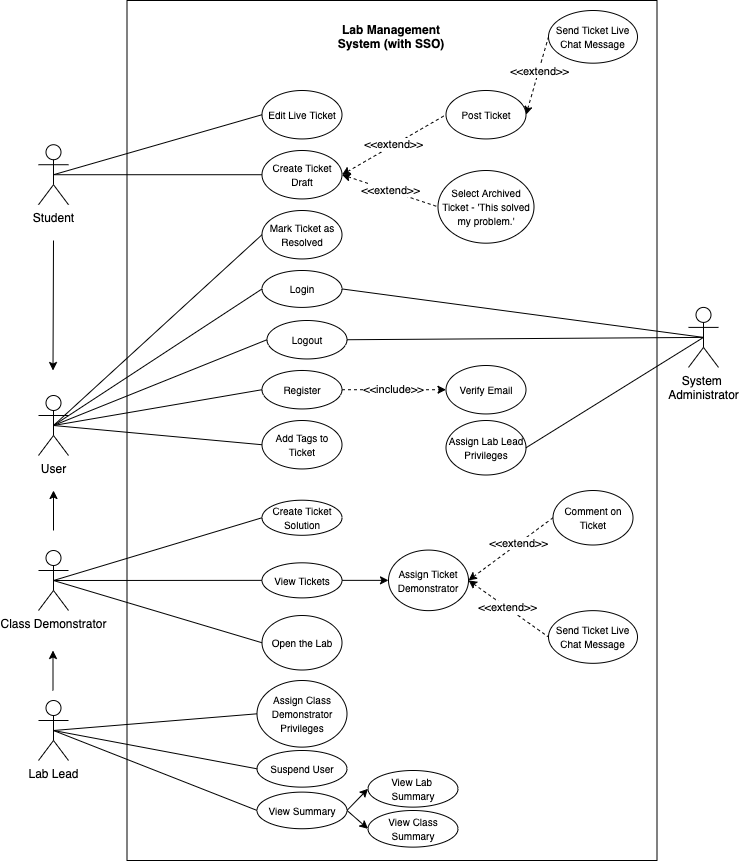

The diagram above was exported from draw.io. Its source (the exported page's mxGraphModel, read from the mxfile embedded in the PNG):
<mxGraphModel dx="1106" dy="1919" grid="1" gridSize="10" guides="1" tooltips="1" connect="1" arrows="1" fold="1" page="1" pageScale="1" pageWidth="827" pageHeight="1169" math="0" shadow="0">
  <root>
    <mxCell id="0" />
    <mxCell id="1" parent="0" />
    <mxCell id="zF8ldiBTiE3mbd7ZUY5Z-3" value="" style="group" parent="1" vertex="1" connectable="0">
      <mxGeometry x="148.5" y="-30" width="530" height="860" as="geometry" />
    </mxCell>
    <mxCell id="zF8ldiBTiE3mbd7ZUY5Z-1" value="" style="rounded=0;whiteSpace=wrap;html=1;" parent="zF8ldiBTiE3mbd7ZUY5Z-3" vertex="1">
      <mxGeometry width="530" height="860.0000000000002" as="geometry" />
    </mxCell>
    <mxCell id="zF8ldiBTiE3mbd7ZUY5Z-2" value="&lt;b&gt;Lab Management System (with SSO)&lt;/b&gt;" style="text;html=1;strokeColor=none;fillColor=none;align=center;verticalAlign=middle;whiteSpace=wrap;rounded=0;" parent="zF8ldiBTiE3mbd7ZUY5Z-3" vertex="1">
      <mxGeometry x="205" y="24.22535211267606" width="118" height="24.22535211267606" as="geometry" />
    </mxCell>
    <mxCell id="zF8ldiBTiE3mbd7ZUY5Z-91" value="&amp;lt;&amp;lt;include&amp;gt;&amp;gt;" style="edgeStyle=none;rounded=0;orthogonalLoop=1;jettySize=auto;html=1;exitX=1;exitY=0.5;exitDx=0;exitDy=0;entryX=0;entryY=0.5;entryDx=0;entryDy=0;startArrow=none;startFill=0;endArrow=classic;endFill=1;dashed=1;" parent="zF8ldiBTiE3mbd7ZUY5Z-3" source="zF8ldiBTiE3mbd7ZUY5Z-18" target="zF8ldiBTiE3mbd7ZUY5Z-90" edge="1">
      <mxGeometry relative="1" as="geometry" />
    </mxCell>
    <mxCell id="zF8ldiBTiE3mbd7ZUY5Z-18" value="&lt;font size=&quot;1&quot;&gt;Register&lt;/font&gt;" style="ellipse;whiteSpace=wrap;html=1;" parent="zF8ldiBTiE3mbd7ZUY5Z-3" vertex="1">
      <mxGeometry x="135" y="370" width="80" height="38.45" as="geometry" />
    </mxCell>
    <mxCell id="zF8ldiBTiE3mbd7ZUY5Z-20" value="&lt;font size=&quot;1&quot;&gt;Logout&lt;/font&gt;" style="ellipse;whiteSpace=wrap;html=1;" parent="zF8ldiBTiE3mbd7ZUY5Z-3" vertex="1">
      <mxGeometry x="140" y="320" width="80" height="38.46" as="geometry" />
    </mxCell>
    <mxCell id="zF8ldiBTiE3mbd7ZUY5Z-25" value="&lt;font style=&quot;font-size: 10px&quot;&gt;Assign Class Demonstrator Privileges&lt;/font&gt;" style="ellipse;whiteSpace=wrap;html=1;" parent="zF8ldiBTiE3mbd7ZUY5Z-3" vertex="1">
      <mxGeometry x="130" y="680.0005633802818" width="90" height="66.61971830985917" as="geometry" />
    </mxCell>
    <mxCell id="zF8ldiBTiE3mbd7ZUY5Z-50" value="&amp;lt;&amp;lt;extend&amp;gt;&amp;gt;" style="edgeStyle=none;rounded=0;orthogonalLoop=1;jettySize=auto;html=1;exitX=1;exitY=0.5;exitDx=0;exitDy=0;entryX=0;entryY=0.5;entryDx=0;entryDy=0;startArrow=classic;startFill=1;endArrow=none;endFill=0;dashed=1;" parent="zF8ldiBTiE3mbd7ZUY5Z-3" source="zF8ldiBTiE3mbd7ZUY5Z-34" target="zF8ldiBTiE3mbd7ZUY5Z-49" edge="1">
      <mxGeometry relative="1" as="geometry" />
    </mxCell>
    <mxCell id="zF8ldiBTiE3mbd7ZUY5Z-51" value="&amp;lt;&amp;lt;extend&amp;gt;&amp;gt;" style="edgeStyle=none;rounded=0;orthogonalLoop=1;jettySize=auto;html=1;exitX=1;exitY=0.5;exitDx=0;exitDy=0;entryX=0;entryY=0.5;entryDx=0;entryDy=0;startArrow=classic;startFill=1;endArrow=none;endFill=0;dashed=1;" parent="zF8ldiBTiE3mbd7ZUY5Z-3" source="zF8ldiBTiE3mbd7ZUY5Z-34" target="zF8ldiBTiE3mbd7ZUY5Z-48" edge="1">
      <mxGeometry relative="1" as="geometry" />
    </mxCell>
    <mxCell id="zF8ldiBTiE3mbd7ZUY5Z-34" value="&lt;font size=&quot;1&quot;&gt;Create Ticket Draft&lt;/font&gt;" style="ellipse;whiteSpace=wrap;html=1;" parent="zF8ldiBTiE3mbd7ZUY5Z-3" vertex="1">
      <mxGeometry x="135" y="149.9967605633803" width="80" height="48.45070422535212" as="geometry" />
    </mxCell>
    <mxCell id="zF8ldiBTiE3mbd7ZUY5Z-44" value="&lt;font size=&quot;1&quot;&gt;Add Tags to Ticket&lt;/font&gt;" style="ellipse;whiteSpace=wrap;html=1;" parent="zF8ldiBTiE3mbd7ZUY5Z-3" vertex="1">
      <mxGeometry x="135" y="420.0016901408452" width="80" height="48.45070422535212" as="geometry" />
    </mxCell>
    <mxCell id="0K0VsQVoveLEiKrUPb4v-2" style="rounded=0;orthogonalLoop=1;jettySize=auto;html=1;exitX=1;exitY=0.5;exitDx=0;exitDy=0;entryX=0;entryY=0.5;entryDx=0;entryDy=0;dashed=1;startArrow=classic;startFill=1;endArrow=none;endFill=0;" parent="zF8ldiBTiE3mbd7ZUY5Z-3" source="zF8ldiBTiE3mbd7ZUY5Z-48" target="0K0VsQVoveLEiKrUPb4v-1" edge="1">
      <mxGeometry relative="1" as="geometry" />
    </mxCell>
    <mxCell id="0K0VsQVoveLEiKrUPb4v-3" value="&amp;lt;&amp;lt;extend&amp;gt;&amp;gt;" style="edgeLabel;html=1;align=center;verticalAlign=middle;resizable=0;points=[];" parent="0K0VsQVoveLEiKrUPb4v-2" vertex="1" connectable="0">
      <mxGeometry x="0.1285" relative="1" as="geometry">
        <mxPoint as="offset" />
      </mxGeometry>
    </mxCell>
    <mxCell id="zF8ldiBTiE3mbd7ZUY5Z-48" value="&lt;font size=&quot;1&quot;&gt;Post Ticket&lt;/font&gt;" style="ellipse;whiteSpace=wrap;html=1;" parent="zF8ldiBTiE3mbd7ZUY5Z-3" vertex="1">
      <mxGeometry x="319" y="89.99873239436621" width="80" height="48.45070422535212" as="geometry" />
    </mxCell>
    <mxCell id="zF8ldiBTiE3mbd7ZUY5Z-49" value="&lt;font size=&quot;1&quot;&gt;Select Archived Ticket - 'This solved my problem.'&lt;/font&gt;" style="ellipse;whiteSpace=wrap;html=1;" parent="zF8ldiBTiE3mbd7ZUY5Z-3" vertex="1">
      <mxGeometry x="311" y="170.0047887323944" width="96" height="72.67605633802818" as="geometry" />
    </mxCell>
    <mxCell id="0K0VsQVoveLEiKrUPb4v-6" style="edgeStyle=none;rounded=0;orthogonalLoop=1;jettySize=auto;html=1;exitX=1;exitY=0.5;exitDx=0;exitDy=0;entryX=0;entryY=0.5;entryDx=0;entryDy=0;dashed=1;startArrow=classic;startFill=1;endArrow=none;endFill=0;" parent="zF8ldiBTiE3mbd7ZUY5Z-3" source="zF8ldiBTiE3mbd7ZUY5Z-53" target="0K0VsQVoveLEiKrUPb4v-4" edge="1">
      <mxGeometry relative="1" as="geometry" />
    </mxCell>
    <mxCell id="0K0VsQVoveLEiKrUPb4v-9" value="&amp;lt;&amp;lt;extend&amp;gt;&amp;gt;" style="edgeLabel;html=1;align=center;verticalAlign=middle;resizable=0;points=[];" parent="0K0VsQVoveLEiKrUPb4v-6" vertex="1" connectable="0">
      <mxGeometry x="-0.0484" y="1" relative="1" as="geometry">
        <mxPoint as="offset" />
      </mxGeometry>
    </mxCell>
    <mxCell id="0K0VsQVoveLEiKrUPb4v-7" style="edgeStyle=none;rounded=0;orthogonalLoop=1;jettySize=auto;html=1;exitX=1;exitY=0.5;exitDx=0;exitDy=0;entryX=0;entryY=0.5;entryDx=0;entryDy=0;dashed=1;startArrow=classic;startFill=1;endArrow=none;endFill=0;" parent="zF8ldiBTiE3mbd7ZUY5Z-3" source="zF8ldiBTiE3mbd7ZUY5Z-53" target="zF8ldiBTiE3mbd7ZUY5Z-59" edge="1">
      <mxGeometry relative="1" as="geometry" />
    </mxCell>
    <mxCell id="0K0VsQVoveLEiKrUPb4v-8" value="&amp;lt;&amp;lt;extend&amp;gt;&amp;gt;" style="edgeLabel;html=1;align=center;verticalAlign=middle;resizable=0;points=[];" parent="0K0VsQVoveLEiKrUPb4v-7" vertex="1" connectable="0">
      <mxGeometry x="0.17" y="1" relative="1" as="geometry">
        <mxPoint as="offset" />
      </mxGeometry>
    </mxCell>
    <mxCell id="zF8ldiBTiE3mbd7ZUY5Z-53" value="&lt;font size=&quot;1&quot;&gt;Assign Ticket Demonstrator&lt;/font&gt;" style="ellipse;whiteSpace=wrap;html=1;" parent="zF8ldiBTiE3mbd7ZUY5Z-3" vertex="1">
      <mxGeometry x="261.5" y="549.5750704225353" width="80" height="60.56338028169015" as="geometry" />
    </mxCell>
    <mxCell id="zF8ldiBTiE3mbd7ZUY5Z-59" value="&lt;font size=&quot;1&quot;&gt;Comment on Ticket&lt;/font&gt;" style="ellipse;whiteSpace=wrap;html=1;" parent="zF8ldiBTiE3mbd7ZUY5Z-3" vertex="1">
      <mxGeometry x="426" y="490.00295774647896" width="80" height="54.507042253521135" as="geometry" />
    </mxCell>
    <mxCell id="zF8ldiBTiE3mbd7ZUY5Z-62" value="&lt;font size=&quot;1&quot;&gt;Mark Ticket as Resolved&lt;/font&gt;" style="ellipse;whiteSpace=wrap;html=1;" parent="zF8ldiBTiE3mbd7ZUY5Z-3" vertex="1">
      <mxGeometry x="135" y="210.0008450704226" width="80" height="48.45070422535212" as="geometry" />
    </mxCell>
    <mxCell id="zF8ldiBTiE3mbd7ZUY5Z-64" value="&lt;font size=&quot;1&quot;&gt;Open the Lab&lt;/font&gt;" style="ellipse;whiteSpace=wrap;html=1;" parent="zF8ldiBTiE3mbd7ZUY5Z-3" vertex="1">
      <mxGeometry x="135" y="615.0045070422536" width="80" height="54.507042253521135" as="geometry" />
    </mxCell>
    <mxCell id="zF8ldiBTiE3mbd7ZUY5Z-66" value="&lt;font style=&quot;font-size: 10px&quot;&gt;Suspend User&lt;/font&gt;" style="ellipse;whiteSpace=wrap;html=1;" parent="zF8ldiBTiE3mbd7ZUY5Z-3" vertex="1">
      <mxGeometry x="130" y="750" width="90" height="36.62" as="geometry" />
    </mxCell>
    <mxCell id="zF8ldiBTiE3mbd7ZUY5Z-68" value="&lt;font size=&quot;1&quot;&gt;Edit Live Ticket&lt;/font&gt;" style="ellipse;whiteSpace=wrap;html=1;" parent="zF8ldiBTiE3mbd7ZUY5Z-3" vertex="1">
      <mxGeometry x="135" y="89.99676056338029" width="80" height="48.45070422535212" as="geometry" />
    </mxCell>
    <mxCell id="zF8ldiBTiE3mbd7ZUY5Z-90" value="&lt;font size=&quot;1&quot;&gt;Verify Email&lt;/font&gt;" style="ellipse;whiteSpace=wrap;html=1;" parent="zF8ldiBTiE3mbd7ZUY5Z-3" vertex="1">
      <mxGeometry x="319" y="365.00126760563387" width="80" height="48.45070422535212" as="geometry" />
    </mxCell>
    <mxCell id="zF8ldiBTiE3mbd7ZUY5Z-98" style="edgeStyle=none;rounded=0;orthogonalLoop=1;jettySize=auto;html=1;exitX=1;exitY=0.5;exitDx=0;exitDy=0;entryX=0;entryY=0.5;entryDx=0;entryDy=0;startArrow=none;startFill=0;endArrow=classic;endFill=1;" parent="zF8ldiBTiE3mbd7ZUY5Z-3" source="zF8ldiBTiE3mbd7ZUY5Z-93" target="zF8ldiBTiE3mbd7ZUY5Z-96" edge="1">
      <mxGeometry relative="1" as="geometry" />
    </mxCell>
    <mxCell id="zF8ldiBTiE3mbd7ZUY5Z-99" style="edgeStyle=none;rounded=0;orthogonalLoop=1;jettySize=auto;html=1;exitX=1;exitY=0.5;exitDx=0;exitDy=0;entryX=0;entryY=0.5;entryDx=0;entryDy=0;startArrow=none;startFill=0;endArrow=classic;endFill=1;" parent="zF8ldiBTiE3mbd7ZUY5Z-3" source="zF8ldiBTiE3mbd7ZUY5Z-93" target="zF8ldiBTiE3mbd7ZUY5Z-97" edge="1">
      <mxGeometry relative="1" as="geometry" />
    </mxCell>
    <mxCell id="zF8ldiBTiE3mbd7ZUY5Z-93" value="&lt;font style=&quot;font-size: 10px&quot;&gt;View Summary&lt;/font&gt;" style="ellipse;whiteSpace=wrap;html=1;" parent="zF8ldiBTiE3mbd7ZUY5Z-3" vertex="1">
      <mxGeometry x="130" y="791.62" width="90" height="36.62" as="geometry" />
    </mxCell>
    <mxCell id="zF8ldiBTiE3mbd7ZUY5Z-96" value="&lt;font style=&quot;font-size: 10px&quot;&gt;View Lab &lt;br&gt;Summary&lt;/font&gt;" style="ellipse;whiteSpace=wrap;html=1;" parent="zF8ldiBTiE3mbd7ZUY5Z-3" vertex="1">
      <mxGeometry x="241" y="770" width="90" height="36.62" as="geometry" />
    </mxCell>
    <mxCell id="zF8ldiBTiE3mbd7ZUY5Z-97" value="&lt;font style=&quot;font-size: 10px&quot;&gt;View Class Summary&lt;/font&gt;" style="ellipse;whiteSpace=wrap;html=1;" parent="zF8ldiBTiE3mbd7ZUY5Z-3" vertex="1">
      <mxGeometry x="241" y="810" width="90" height="36.62" as="geometry" />
    </mxCell>
    <mxCell id="K2wCSfc5fAF6kvLxB9nn-2" value="&lt;font size=&quot;1&quot;&gt;Assign Lab Lead Privileges&lt;/font&gt;" style="ellipse;whiteSpace=wrap;html=1;" parent="zF8ldiBTiE3mbd7ZUY5Z-3" vertex="1">
      <mxGeometry x="319" y="420.00295774647896" width="80" height="54.507042253521135" as="geometry" />
    </mxCell>
    <mxCell id="yWaRAicQ4sBLPSyX4C63-1" value="&lt;font size=&quot;1&quot;&gt;Login&lt;/font&gt;&lt;span style=&quot;color: rgba(0 , 0 , 0 , 0) ; font-family: monospace ; font-size: 0px&quot;&gt;%3CmxGraphModel%3E%3Croot%3E%3CmxCell%20id%3D%220%22%2F%3E%3CmxCell%20id%3D%221%22%20parent%3D%220%22%2F%3E%3CmxCell%20id%3D%222%22%20value%3D%22%26lt%3Bfont%20size%3D%26quot%3B1%26quot%3B%26gt%3BRegister%26lt%3B%2Ffont%26gt%3B%22%20style%3D%22ellipse%3BwhiteSpace%3Dwrap%3Bhtml%3D1%3B%22%20vertex%3D%221%22%20parent%3D%221%22%3E%3CmxGeometry%20x%3D%22360%22%20y%3D%22440%22%20width%3D%2280%22%20height%3D%2240%22%20as%3D%22geometry%22%2F%3E%3C%2FmxCell%3E%3C%2Froot%3E%3C%2FmxGraphModel%3E&lt;/span&gt;" style="ellipse;whiteSpace=wrap;html=1;" parent="zF8ldiBTiE3mbd7ZUY5Z-3" vertex="1">
      <mxGeometry x="135" y="270" width="80" height="36.9" as="geometry" />
    </mxCell>
    <mxCell id="0K0VsQVoveLEiKrUPb4v-1" value="&lt;font size=&quot;1&quot;&gt;Send Ticket Live Chat Message&lt;/font&gt;" style="ellipse;whiteSpace=wrap;html=1;" parent="zF8ldiBTiE3mbd7ZUY5Z-3" vertex="1">
      <mxGeometry x="421.5" y="10" width="89" height="52.68" as="geometry" />
    </mxCell>
    <mxCell id="0K0VsQVoveLEiKrUPb4v-4" value="&lt;font size=&quot;1&quot;&gt;Send Ticket Live Chat Message&lt;/font&gt;" style="ellipse;whiteSpace=wrap;html=1;" parent="zF8ldiBTiE3mbd7ZUY5Z-3" vertex="1">
      <mxGeometry x="421.5" y="610.1400000000001" width="89" height="52.68" as="geometry" />
    </mxCell>
    <mxCell id="0K0VsQVoveLEiKrUPb4v-12" style="edgeStyle=none;rounded=0;orthogonalLoop=1;jettySize=auto;html=1;exitX=1;exitY=0.5;exitDx=0;exitDy=0;entryX=0;entryY=0.5;entryDx=0;entryDy=0;startArrow=none;startFill=0;endArrow=classic;endFill=1;" parent="zF8ldiBTiE3mbd7ZUY5Z-3" source="0K0VsQVoveLEiKrUPb4v-10" target="zF8ldiBTiE3mbd7ZUY5Z-53" edge="1">
      <mxGeometry relative="1" as="geometry" />
    </mxCell>
    <mxCell id="0K0VsQVoveLEiKrUPb4v-10" value="&lt;font size=&quot;1&quot;&gt;View Tickets&lt;/font&gt;" style="ellipse;whiteSpace=wrap;html=1;" parent="zF8ldiBTiE3mbd7ZUY5Z-3" vertex="1">
      <mxGeometry x="135" y="562.32" width="80" height="35.07" as="geometry" />
    </mxCell>
    <mxCell id="Qn5DeJw6QSeVTMc9aFXl-1" value="&lt;font size=&quot;1&quot;&gt;Create Ticket Solution&lt;/font&gt;" style="ellipse;whiteSpace=wrap;html=1;" vertex="1" parent="zF8ldiBTiE3mbd7ZUY5Z-3">
      <mxGeometry x="135" y="499.71999999999997" width="80" height="35.07" as="geometry" />
    </mxCell>
    <mxCell id="zF8ldiBTiE3mbd7ZUY5Z-22" style="edgeStyle=none;rounded=0;orthogonalLoop=1;jettySize=auto;html=1;exitX=0.5;exitY=0.5;exitDx=0;exitDy=0;exitPerimeter=0;entryX=0;entryY=0.5;entryDx=0;entryDy=0;startArrow=none;startFill=0;endArrow=none;endFill=0;" parent="1" source="zF8ldiBTiE3mbd7ZUY5Z-4" target="zF8ldiBTiE3mbd7ZUY5Z-18" edge="1">
      <mxGeometry relative="1" as="geometry" />
    </mxCell>
    <mxCell id="zF8ldiBTiE3mbd7ZUY5Z-23" style="edgeStyle=none;rounded=0;orthogonalLoop=1;jettySize=auto;html=1;exitX=0.5;exitY=0.5;exitDx=0;exitDy=0;exitPerimeter=0;entryX=0;entryY=0.5;entryDx=0;entryDy=0;startArrow=none;startFill=0;endArrow=none;endFill=0;" parent="1" source="zF8ldiBTiE3mbd7ZUY5Z-4" target="zF8ldiBTiE3mbd7ZUY5Z-20" edge="1">
      <mxGeometry relative="1" as="geometry" />
    </mxCell>
    <mxCell id="zF8ldiBTiE3mbd7ZUY5Z-46" style="edgeStyle=none;rounded=0;orthogonalLoop=1;jettySize=auto;html=1;exitX=0.5;exitY=0.5;exitDx=0;exitDy=0;exitPerimeter=0;entryX=0;entryY=0.5;entryDx=0;entryDy=0;startArrow=none;startFill=0;endArrow=none;endFill=0;" parent="1" source="zF8ldiBTiE3mbd7ZUY5Z-4" target="zF8ldiBTiE3mbd7ZUY5Z-44" edge="1">
      <mxGeometry relative="1" as="geometry" />
    </mxCell>
    <mxCell id="zF8ldiBTiE3mbd7ZUY5Z-63" style="edgeStyle=none;rounded=0;orthogonalLoop=1;jettySize=auto;html=1;exitX=0.5;exitY=0.5;exitDx=0;exitDy=0;exitPerimeter=0;entryX=0;entryY=0.5;entryDx=0;entryDy=0;startArrow=none;startFill=0;endArrow=none;endFill=0;" parent="1" source="zF8ldiBTiE3mbd7ZUY5Z-4" target="zF8ldiBTiE3mbd7ZUY5Z-62" edge="1">
      <mxGeometry relative="1" as="geometry" />
    </mxCell>
    <mxCell id="5JVwhdqkprNbNnBso6-K-1" style="rounded=0;orthogonalLoop=1;jettySize=auto;html=1;exitX=0.5;exitY=0.5;exitDx=0;exitDy=0;exitPerimeter=0;entryX=0;entryY=0.5;entryDx=0;entryDy=0;endArrow=none;endFill=0;" parent="1" source="zF8ldiBTiE3mbd7ZUY5Z-4" target="yWaRAicQ4sBLPSyX4C63-1" edge="1">
      <mxGeometry relative="1" as="geometry" />
    </mxCell>
    <mxCell id="zF8ldiBTiE3mbd7ZUY5Z-4" value="User" style="shape=umlActor;verticalLabelPosition=bottom;verticalAlign=top;html=1;outlineConnect=0;" parent="1" vertex="1">
      <mxGeometry x="60" y="365" width="30" height="60" as="geometry" />
    </mxCell>
    <mxCell id="zF8ldiBTiE3mbd7ZUY5Z-56" style="edgeStyle=none;rounded=0;orthogonalLoop=1;jettySize=auto;html=1;exitX=0.5;exitY=0.5;exitDx=0;exitDy=0;exitPerimeter=0;entryX=0;entryY=0.5;entryDx=0;entryDy=0;startArrow=none;startFill=0;endArrow=none;endFill=0;" parent="1" source="zF8ldiBTiE3mbd7ZUY5Z-10" target="zF8ldiBTiE3mbd7ZUY5Z-25" edge="1">
      <mxGeometry relative="1" as="geometry" />
    </mxCell>
    <mxCell id="zF8ldiBTiE3mbd7ZUY5Z-67" style="edgeStyle=none;rounded=0;orthogonalLoop=1;jettySize=auto;html=1;exitX=0.5;exitY=0.5;exitDx=0;exitDy=0;exitPerimeter=0;entryX=0;entryY=0.5;entryDx=0;entryDy=0;startArrow=none;startFill=0;endArrow=none;endFill=0;" parent="1" source="zF8ldiBTiE3mbd7ZUY5Z-10" target="zF8ldiBTiE3mbd7ZUY5Z-66" edge="1">
      <mxGeometry relative="1" as="geometry" />
    </mxCell>
    <mxCell id="zF8ldiBTiE3mbd7ZUY5Z-94" style="edgeStyle=none;rounded=0;orthogonalLoop=1;jettySize=auto;html=1;exitX=0.5;exitY=0.5;exitDx=0;exitDy=0;exitPerimeter=0;entryX=0;entryY=0.5;entryDx=0;entryDy=0;startArrow=none;startFill=0;endArrow=none;endFill=0;" parent="1" source="zF8ldiBTiE3mbd7ZUY5Z-10" target="zF8ldiBTiE3mbd7ZUY5Z-93" edge="1">
      <mxGeometry relative="1" as="geometry" />
    </mxCell>
    <mxCell id="zF8ldiBTiE3mbd7ZUY5Z-10" value="Lab Lead" style="shape=umlActor;verticalLabelPosition=bottom;verticalAlign=top;html=1;outlineConnect=0;" parent="1" vertex="1">
      <mxGeometry x="60" y="670" width="30" height="60" as="geometry" />
    </mxCell>
    <mxCell id="zF8ldiBTiE3mbd7ZUY5Z-35" style="edgeStyle=none;rounded=0;orthogonalLoop=1;jettySize=auto;html=1;exitX=0.5;exitY=0.5;exitDx=0;exitDy=0;exitPerimeter=0;entryX=0;entryY=0.5;entryDx=0;entryDy=0;startArrow=none;startFill=0;endArrow=none;endFill=0;" parent="1" source="zF8ldiBTiE3mbd7ZUY5Z-14" target="zF8ldiBTiE3mbd7ZUY5Z-34" edge="1">
      <mxGeometry relative="1" as="geometry" />
    </mxCell>
    <mxCell id="zF8ldiBTiE3mbd7ZUY5Z-69" style="edgeStyle=none;rounded=0;orthogonalLoop=1;jettySize=auto;html=1;exitX=0.5;exitY=0.5;exitDx=0;exitDy=0;exitPerimeter=0;entryX=0;entryY=0.5;entryDx=0;entryDy=0;startArrow=none;startFill=0;endArrow=none;endFill=0;" parent="1" source="zF8ldiBTiE3mbd7ZUY5Z-14" target="zF8ldiBTiE3mbd7ZUY5Z-68" edge="1">
      <mxGeometry relative="1" as="geometry" />
    </mxCell>
    <mxCell id="zF8ldiBTiE3mbd7ZUY5Z-14" value="Student" style="shape=umlActor;verticalLabelPosition=bottom;verticalAlign=top;html=1;outlineConnect=0;" parent="1" vertex="1">
      <mxGeometry x="60" y="114.22" width="30" height="60" as="geometry" />
    </mxCell>
    <mxCell id="zF8ldiBTiE3mbd7ZUY5Z-65" style="edgeStyle=none;rounded=0;orthogonalLoop=1;jettySize=auto;html=1;exitX=0.5;exitY=0.5;exitDx=0;exitDy=0;exitPerimeter=0;entryX=0;entryY=0.5;entryDx=0;entryDy=0;startArrow=none;startFill=0;endArrow=none;endFill=0;" parent="1" source="zF8ldiBTiE3mbd7ZUY5Z-15" target="zF8ldiBTiE3mbd7ZUY5Z-64" edge="1">
      <mxGeometry relative="1" as="geometry" />
    </mxCell>
    <mxCell id="0K0VsQVoveLEiKrUPb4v-11" style="edgeStyle=none;rounded=0;orthogonalLoop=1;jettySize=auto;html=1;exitX=0.5;exitY=0.5;exitDx=0;exitDy=0;exitPerimeter=0;entryX=0;entryY=0.5;entryDx=0;entryDy=0;startArrow=none;startFill=0;endArrow=none;endFill=0;" parent="1" source="zF8ldiBTiE3mbd7ZUY5Z-15" target="0K0VsQVoveLEiKrUPb4v-10" edge="1">
      <mxGeometry relative="1" as="geometry" />
    </mxCell>
    <mxCell id="Qn5DeJw6QSeVTMc9aFXl-2" style="rounded=0;orthogonalLoop=1;jettySize=auto;html=1;exitX=0.5;exitY=0.5;exitDx=0;exitDy=0;exitPerimeter=0;entryX=0;entryY=0.5;entryDx=0;entryDy=0;endArrow=none;endFill=0;" edge="1" parent="1" source="zF8ldiBTiE3mbd7ZUY5Z-15" target="Qn5DeJw6QSeVTMc9aFXl-1">
      <mxGeometry relative="1" as="geometry" />
    </mxCell>
    <mxCell id="zF8ldiBTiE3mbd7ZUY5Z-15" value="Class Demonstrator" style="shape=umlActor;verticalLabelPosition=bottom;verticalAlign=top;html=1;outlineConnect=0;" parent="1" vertex="1">
      <mxGeometry x="60" y="520" width="30" height="60" as="geometry" />
    </mxCell>
    <mxCell id="zF8ldiBTiE3mbd7ZUY5Z-16" value="" style="endArrow=classic;html=1;" parent="1" edge="1">
      <mxGeometry width="50" height="50" relative="1" as="geometry">
        <mxPoint x="75" y="500" as="sourcePoint" />
        <mxPoint x="75" y="460" as="targetPoint" />
      </mxGeometry>
    </mxCell>
    <mxCell id="zF8ldiBTiE3mbd7ZUY5Z-17" value="" style="endArrow=none;html=1;startArrow=classic;startFill=1;endFill=0;" parent="1" edge="1">
      <mxGeometry width="50" height="50" relative="1" as="geometry">
        <mxPoint x="74.5" y="340" as="sourcePoint" />
        <mxPoint x="75" y="210" as="targetPoint" />
      </mxGeometry>
    </mxCell>
    <mxCell id="zF8ldiBTiE3mbd7ZUY5Z-54" value="" style="endArrow=classic;html=1;" parent="1" edge="1">
      <mxGeometry width="50" height="50" relative="1" as="geometry">
        <mxPoint x="74.5" y="660" as="sourcePoint" />
        <mxPoint x="74.5" y="620" as="targetPoint" />
      </mxGeometry>
    </mxCell>
    <mxCell id="K2wCSfc5fAF6kvLxB9nn-3" style="rounded=0;orthogonalLoop=1;jettySize=auto;html=1;exitX=0.5;exitY=0.5;exitDx=0;exitDy=0;exitPerimeter=0;entryX=1;entryY=0.5;entryDx=0;entryDy=0;endArrow=none;endFill=0;" parent="1" source="K2wCSfc5fAF6kvLxB9nn-1" target="K2wCSfc5fAF6kvLxB9nn-2" edge="1">
      <mxGeometry relative="1" as="geometry" />
    </mxCell>
    <mxCell id="K2wCSfc5fAF6kvLxB9nn-1" value="System &lt;br&gt;Administrator" style="shape=umlActor;verticalLabelPosition=bottom;verticalAlign=top;html=1;outlineConnect=0;" parent="1" vertex="1">
      <mxGeometry x="710" y="276.9" width="30" height="60" as="geometry" />
    </mxCell>
    <mxCell id="r-Vkch1bVBTaniRji8Fk-1" style="edgeStyle=none;rounded=0;orthogonalLoop=1;jettySize=auto;html=1;exitX=1;exitY=0.5;exitDx=0;exitDy=0;entryX=0.5;entryY=0.5;entryDx=0;entryDy=0;entryPerimeter=0;endArrow=none;endFill=0;" parent="1" source="yWaRAicQ4sBLPSyX4C63-1" target="K2wCSfc5fAF6kvLxB9nn-1" edge="1">
      <mxGeometry relative="1" as="geometry" />
    </mxCell>
    <mxCell id="r-Vkch1bVBTaniRji8Fk-2" style="edgeStyle=none;rounded=0;orthogonalLoop=1;jettySize=auto;html=1;exitX=1;exitY=0.5;exitDx=0;exitDy=0;entryX=0.5;entryY=0.5;entryDx=0;entryDy=0;entryPerimeter=0;endArrow=none;endFill=0;" parent="1" source="zF8ldiBTiE3mbd7ZUY5Z-20" target="K2wCSfc5fAF6kvLxB9nn-1" edge="1">
      <mxGeometry relative="1" as="geometry" />
    </mxCell>
  </root>
</mxGraphModel>